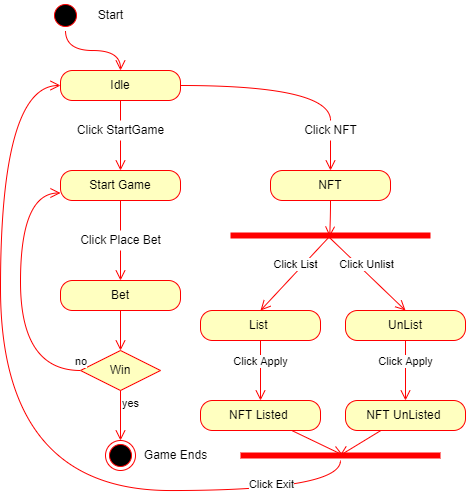

The diagram above was exported from draw.io. Its source (the exported page's mxGraphModel, read from the mxfile embedded in the PNG):
<mxGraphModel dx="1784" dy="505" grid="1" gridSize="10" guides="1" tooltips="1" connect="1" arrows="1" fold="1" page="1" pageScale="1" pageWidth="850" pageHeight="1100" math="0" shadow="0">
  <root>
    <mxCell id="0" />
    <mxCell id="1" parent="0" />
    <mxCell id="XcuGk67Ct1fmPDthEgqu-1" value="" style="ellipse;html=1;shape=startState;fillColor=#000000;strokeColor=#ff0000;" vertex="1" parent="1">
      <mxGeometry x="10" y="40" width="30" height="30" as="geometry" />
    </mxCell>
    <mxCell id="XcuGk67Ct1fmPDthEgqu-2" value="" style="edgeStyle=orthogonalEdgeStyle;html=1;verticalAlign=bottom;endArrow=open;endSize=8;strokeColor=#ff0000;rounded=0;curved=1;entryX=0.5;entryY=0;entryDx=0;entryDy=0;" edge="1" source="XcuGk67Ct1fmPDthEgqu-1" parent="1" target="XcuGk67Ct1fmPDthEgqu-3">
      <mxGeometry relative="1" as="geometry">
        <mxPoint x="80" y="110" as="targetPoint" />
      </mxGeometry>
    </mxCell>
    <mxCell id="XcuGk67Ct1fmPDthEgqu-3" value="Idle" style="rounded=1;whiteSpace=wrap;html=1;arcSize=40;fontColor=#000000;fillColor=#ffffc0;strokeColor=#ff0000;" vertex="1" parent="1">
      <mxGeometry x="20" y="110" width="120" height="30" as="geometry" />
    </mxCell>
    <mxCell id="XcuGk67Ct1fmPDthEgqu-4" value="" style="edgeStyle=orthogonalEdgeStyle;html=1;verticalAlign=bottom;endArrow=open;endSize=8;strokeColor=#ff0000;rounded=0;curved=1;startArrow=none;" edge="1" source="XcuGk67Ct1fmPDthEgqu-5" parent="1">
      <mxGeometry relative="1" as="geometry">
        <mxPoint x="80" y="210" as="targetPoint" />
      </mxGeometry>
    </mxCell>
    <mxCell id="XcuGk67Ct1fmPDthEgqu-5" value="Click StartGame" style="text;html=1;align=center;verticalAlign=middle;resizable=0;points=[];autosize=1;strokeColor=none;fillColor=none;" vertex="1" parent="1">
      <mxGeometry x="30" y="160" width="100" height="20" as="geometry" />
    </mxCell>
    <mxCell id="XcuGk67Ct1fmPDthEgqu-6" value="" style="edgeStyle=orthogonalEdgeStyle;html=1;verticalAlign=bottom;endArrow=none;endSize=8;strokeColor=#ff0000;rounded=0;curved=1;" edge="1" parent="1" source="XcuGk67Ct1fmPDthEgqu-3" target="XcuGk67Ct1fmPDthEgqu-5">
      <mxGeometry relative="1" as="geometry">
        <mxPoint x="80" y="210" as="targetPoint" />
        <mxPoint x="80" y="140" as="sourcePoint" />
      </mxGeometry>
    </mxCell>
    <mxCell id="XcuGk67Ct1fmPDthEgqu-7" value="Start Game" style="rounded=1;whiteSpace=wrap;html=1;arcSize=40;fontColor=#000000;fillColor=#ffffc0;strokeColor=#ff0000;" vertex="1" parent="1">
      <mxGeometry x="20" y="210" width="120" height="30" as="geometry" />
    </mxCell>
    <mxCell id="XcuGk67Ct1fmPDthEgqu-8" value="" style="edgeStyle=orthogonalEdgeStyle;html=1;verticalAlign=bottom;endArrow=open;endSize=8;strokeColor=#ff0000;rounded=0;curved=1;startArrow=none;" edge="1" source="XcuGk67Ct1fmPDthEgqu-9" parent="1" target="XcuGk67Ct1fmPDthEgqu-11">
      <mxGeometry relative="1" as="geometry">
        <mxPoint x="80" y="310" as="targetPoint" />
      </mxGeometry>
    </mxCell>
    <mxCell id="XcuGk67Ct1fmPDthEgqu-9" value="Click Place Bet" style="text;html=1;align=center;verticalAlign=middle;resizable=0;points=[];autosize=1;strokeColor=none;fillColor=none;" vertex="1" parent="1">
      <mxGeometry x="30" y="270" width="100" height="20" as="geometry" />
    </mxCell>
    <mxCell id="XcuGk67Ct1fmPDthEgqu-10" value="" style="edgeStyle=orthogonalEdgeStyle;html=1;verticalAlign=bottom;endArrow=none;endSize=8;strokeColor=#ff0000;rounded=0;curved=1;" edge="1" parent="1" source="XcuGk67Ct1fmPDthEgqu-7" target="XcuGk67Ct1fmPDthEgqu-9">
      <mxGeometry relative="1" as="geometry">
        <mxPoint x="80" y="310" as="targetPoint" />
        <mxPoint x="80" y="240" as="sourcePoint" />
      </mxGeometry>
    </mxCell>
    <mxCell id="XcuGk67Ct1fmPDthEgqu-11" value="Bet" style="rounded=1;whiteSpace=wrap;html=1;arcSize=40;fontColor=#000000;fillColor=#ffffc0;strokeColor=#ff0000;" vertex="1" parent="1">
      <mxGeometry x="20" y="320" width="120" height="30" as="geometry" />
    </mxCell>
    <mxCell id="XcuGk67Ct1fmPDthEgqu-12" value="Start" style="text;html=1;align=center;verticalAlign=middle;resizable=0;points=[];autosize=1;strokeColor=none;fillColor=none;" vertex="1" parent="1">
      <mxGeometry x="50" y="45" width="40" height="20" as="geometry" />
    </mxCell>
    <mxCell id="XcuGk67Ct1fmPDthEgqu-13" value="G" style="ellipse;html=1;shape=endState;fillColor=#000000;strokeColor=#ff0000;" vertex="1" parent="1">
      <mxGeometry x="65" y="480" width="30" height="30" as="geometry" />
    </mxCell>
    <mxCell id="XcuGk67Ct1fmPDthEgqu-24" value="Win" style="rhombus;whiteSpace=wrap;html=1;fillColor=#ffffc0;strokeColor=#ff0000;" vertex="1" parent="1">
      <mxGeometry x="40" y="390" width="80" height="40" as="geometry" />
    </mxCell>
    <mxCell id="XcuGk67Ct1fmPDthEgqu-26" value="yes" style="edgeStyle=orthogonalEdgeStyle;html=1;align=left;verticalAlign=top;endArrow=open;endSize=8;strokeColor=#ff0000;rounded=0;curved=1;entryX=0.5;entryY=0;entryDx=0;entryDy=0;" edge="1" source="XcuGk67Ct1fmPDthEgqu-24" parent="1" target="XcuGk67Ct1fmPDthEgqu-13">
      <mxGeometry x="-1" relative="1" as="geometry">
        <mxPoint x="80" y="490" as="targetPoint" />
      </mxGeometry>
    </mxCell>
    <mxCell id="XcuGk67Ct1fmPDthEgqu-27" value="no" style="edgeStyle=orthogonalEdgeStyle;html=1;align=left;verticalAlign=bottom;endArrow=open;endSize=8;strokeColor=#ff0000;rounded=0;exitX=0;exitY=0.5;exitDx=0;exitDy=0;entryX=0;entryY=0.75;entryDx=0;entryDy=0;curved=1;" edge="1" parent="1" source="XcuGk67Ct1fmPDthEgqu-24" target="XcuGk67Ct1fmPDthEgqu-7">
      <mxGeometry x="-0.9481" relative="1" as="geometry">
        <mxPoint x="220" y="410" as="targetPoint" />
        <mxPoint x="120" y="410" as="sourcePoint" />
        <Array as="points">
          <mxPoint x="-20" y="410" />
          <mxPoint x="-20" y="232" />
        </Array>
        <mxPoint as="offset" />
      </mxGeometry>
    </mxCell>
    <mxCell id="XcuGk67Ct1fmPDthEgqu-30" value="" style="edgeStyle=orthogonalEdgeStyle;html=1;verticalAlign=bottom;endArrow=open;endSize=8;strokeColor=#ff0000;rounded=0;curved=1;startArrow=none;exitX=0.5;exitY=1;exitDx=0;exitDy=0;entryX=0.5;entryY=0;entryDx=0;entryDy=0;" edge="1" parent="1" source="XcuGk67Ct1fmPDthEgqu-11" target="XcuGk67Ct1fmPDthEgqu-24">
      <mxGeometry relative="1" as="geometry">
        <mxPoint x="90" y="330" as="targetPoint" />
        <mxPoint x="90" y="300" as="sourcePoint" />
      </mxGeometry>
    </mxCell>
    <mxCell id="XcuGk67Ct1fmPDthEgqu-34" value="" style="edgeStyle=orthogonalEdgeStyle;html=1;verticalAlign=bottom;endArrow=open;endSize=8;strokeColor=#ff0000;rounded=0;curved=1;startArrow=none;entryX=0.5;entryY=0;entryDx=0;entryDy=0;" edge="1" parent="1" source="XcuGk67Ct1fmPDthEgqu-35" target="XcuGk67Ct1fmPDthEgqu-37">
      <mxGeometry relative="1" as="geometry">
        <mxPoint x="220" y="210" as="targetPoint" />
      </mxGeometry>
    </mxCell>
    <mxCell id="XcuGk67Ct1fmPDthEgqu-35" value="Click NFT" style="text;html=1;align=center;verticalAlign=middle;resizable=0;points=[];autosize=1;strokeColor=none;fillColor=none;" vertex="1" parent="1">
      <mxGeometry x="255" y="160" width="70" height="20" as="geometry" />
    </mxCell>
    <mxCell id="XcuGk67Ct1fmPDthEgqu-36" value="" style="edgeStyle=orthogonalEdgeStyle;html=1;verticalAlign=bottom;endArrow=none;endSize=8;strokeColor=#ff0000;rounded=0;curved=1;exitX=1;exitY=0.5;exitDx=0;exitDy=0;" edge="1" parent="1" target="XcuGk67Ct1fmPDthEgqu-35" source="XcuGk67Ct1fmPDthEgqu-3">
      <mxGeometry relative="1" as="geometry">
        <mxPoint x="220" y="210" as="targetPoint" />
        <mxPoint x="220" y="140" as="sourcePoint" />
      </mxGeometry>
    </mxCell>
    <mxCell id="XcuGk67Ct1fmPDthEgqu-37" value="NFT" style="rounded=1;whiteSpace=wrap;html=1;arcSize=40;fontColor=#000000;fillColor=#ffffc0;strokeColor=#ff0000;" vertex="1" parent="1">
      <mxGeometry x="230" y="210" width="120" height="30" as="geometry" />
    </mxCell>
    <mxCell id="XcuGk67Ct1fmPDthEgqu-38" value="" style="shape=line;html=1;strokeWidth=6;strokeColor=#ff0000;" vertex="1" parent="1">
      <mxGeometry x="190" y="270" width="200" height="10" as="geometry" />
    </mxCell>
    <mxCell id="XcuGk67Ct1fmPDthEgqu-39" value="Click List" style="html=1;verticalAlign=bottom;endArrow=open;endSize=8;strokeColor=#ff0000;rounded=0;elbow=vertical;entryX=0.5;entryY=0;entryDx=0;entryDy=0;" edge="1" parent="1" target="XcuGk67Ct1fmPDthEgqu-44">
      <mxGeometry relative="1" as="geometry">
        <mxPoint x="210" y="350" as="targetPoint" />
        <mxPoint x="290" y="275" as="sourcePoint" />
      </mxGeometry>
    </mxCell>
    <mxCell id="XcuGk67Ct1fmPDthEgqu-40" value="" style="edgeStyle=orthogonalEdgeStyle;html=1;verticalAlign=bottom;endArrow=open;endSize=8;strokeColor=#ff0000;rounded=0;curved=1;exitX=0.5;exitY=1;exitDx=0;exitDy=0;entryX=0.496;entryY=0.614;entryDx=0;entryDy=0;entryPerimeter=0;" edge="1" parent="1" source="XcuGk67Ct1fmPDthEgqu-37" target="XcuGk67Ct1fmPDthEgqu-38">
      <mxGeometry relative="1" as="geometry">
        <mxPoint x="290" y="270" as="targetPoint" />
        <mxPoint x="300" y="290" as="sourcePoint" />
      </mxGeometry>
    </mxCell>
    <mxCell id="XcuGk67Ct1fmPDthEgqu-43" value="Click Unlist" style="html=1;verticalAlign=bottom;endArrow=open;endSize=8;strokeColor=#ff0000;rounded=0;elbow=vertical;exitX=0.49;exitY=0.614;exitDx=0;exitDy=0;exitPerimeter=0;entryX=0.5;entryY=0;entryDx=0;entryDy=0;" edge="1" parent="1" source="XcuGk67Ct1fmPDthEgqu-38" target="XcuGk67Ct1fmPDthEgqu-45">
      <mxGeometry relative="1" as="geometry">
        <mxPoint x="380" y="350" as="targetPoint" />
        <mxPoint x="320" y="305" as="sourcePoint" />
      </mxGeometry>
    </mxCell>
    <mxCell id="XcuGk67Ct1fmPDthEgqu-48" value="Click Apply" style="edgeStyle=none;rounded=0;orthogonalLoop=1;jettySize=auto;html=1;elbow=vertical;endArrow=open;verticalAlign=bottom;strokeColor=#ff0000;endSize=8;entryX=0.5;entryY=0;entryDx=0;entryDy=0;" edge="1" parent="1" source="XcuGk67Ct1fmPDthEgqu-44" target="XcuGk67Ct1fmPDthEgqu-49">
      <mxGeometry relative="1" as="geometry">
        <mxPoint x="220" y="440" as="targetPoint" />
      </mxGeometry>
    </mxCell>
    <mxCell id="XcuGk67Ct1fmPDthEgqu-44" value="List&amp;nbsp;" style="rounded=1;whiteSpace=wrap;html=1;arcSize=40;fontColor=#000000;fillColor=#ffffc0;strokeColor=#ff0000;" vertex="1" parent="1">
      <mxGeometry x="160" y="350" width="120" height="30" as="geometry" />
    </mxCell>
    <mxCell id="XcuGk67Ct1fmPDthEgqu-52" value="Click Apply" style="edgeStyle=none;rounded=0;orthogonalLoop=1;jettySize=auto;html=1;elbow=vertical;endArrow=open;verticalAlign=bottom;strokeColor=#ff0000;endSize=8;" edge="1" parent="1" source="XcuGk67Ct1fmPDthEgqu-45" target="XcuGk67Ct1fmPDthEgqu-51">
      <mxGeometry relative="1" as="geometry" />
    </mxCell>
    <mxCell id="XcuGk67Ct1fmPDthEgqu-45" value="UnList" style="rounded=1;whiteSpace=wrap;html=1;arcSize=40;fontColor=#000000;fillColor=#ffffc0;strokeColor=#ff0000;" vertex="1" parent="1">
      <mxGeometry x="305" y="350" width="120" height="30" as="geometry" />
    </mxCell>
    <mxCell id="XcuGk67Ct1fmPDthEgqu-46" value="Game Ends" style="text;html=1;align=center;verticalAlign=middle;resizable=0;points=[];autosize=1;strokeColor=none;fillColor=none;" vertex="1" parent="1">
      <mxGeometry x="95" y="485" width="80" height="20" as="geometry" />
    </mxCell>
    <mxCell id="XcuGk67Ct1fmPDthEgqu-54" style="edgeStyle=none;rounded=0;orthogonalLoop=1;jettySize=auto;html=1;entryX=0.511;entryY=0.443;entryDx=0;entryDy=0;entryPerimeter=0;elbow=vertical;endArrow=open;verticalAlign=bottom;strokeColor=#ff0000;endSize=8;" edge="1" parent="1" source="XcuGk67Ct1fmPDthEgqu-49" target="XcuGk67Ct1fmPDthEgqu-53">
      <mxGeometry relative="1" as="geometry" />
    </mxCell>
    <mxCell id="XcuGk67Ct1fmPDthEgqu-49" value="NFT Listed&amp;nbsp;" style="rounded=1;whiteSpace=wrap;html=1;arcSize=40;fontColor=#000000;fillColor=#ffffc0;strokeColor=#ff0000;" vertex="1" parent="1">
      <mxGeometry x="160" y="440" width="120" height="30" as="geometry" />
    </mxCell>
    <mxCell id="XcuGk67Ct1fmPDthEgqu-55" style="edgeStyle=none;rounded=0;orthogonalLoop=1;jettySize=auto;html=1;entryX=0.497;entryY=0.5;entryDx=0;entryDy=0;entryPerimeter=0;elbow=vertical;endArrow=open;verticalAlign=bottom;strokeColor=#ff0000;endSize=8;" edge="1" parent="1" source="XcuGk67Ct1fmPDthEgqu-51" target="XcuGk67Ct1fmPDthEgqu-53">
      <mxGeometry relative="1" as="geometry" />
    </mxCell>
    <mxCell id="XcuGk67Ct1fmPDthEgqu-51" value="NFT UnListed&amp;nbsp;" style="rounded=1;whiteSpace=wrap;html=1;arcSize=40;fontColor=#000000;fillColor=#ffffc0;strokeColor=#ff0000;" vertex="1" parent="1">
      <mxGeometry x="305" y="440" width="120" height="30" as="geometry" />
    </mxCell>
    <mxCell id="XcuGk67Ct1fmPDthEgqu-56" style="edgeStyle=orthogonalEdgeStyle;rounded=0;orthogonalLoop=1;jettySize=auto;html=1;elbow=vertical;endArrow=open;verticalAlign=bottom;strokeColor=#ff0000;endSize=8;entryX=0;entryY=0.5;entryDx=0;entryDy=0;curved=1;" edge="1" parent="1" source="XcuGk67Ct1fmPDthEgqu-53" target="XcuGk67Ct1fmPDthEgqu-3">
      <mxGeometry relative="1" as="geometry">
        <mxPoint x="300" y="540" as="targetPoint" />
        <Array as="points">
          <mxPoint x="300" y="530" />
          <mxPoint x="-40" y="530" />
          <mxPoint x="-40" y="125" />
        </Array>
      </mxGeometry>
    </mxCell>
    <mxCell id="XcuGk67Ct1fmPDthEgqu-57" value="Click Exit" style="edgeLabel;html=1;align=center;verticalAlign=middle;resizable=0;points=[];" vertex="1" connectable="0" parent="XcuGk67Ct1fmPDthEgqu-56">
      <mxGeometry x="-0.7625" y="-6" relative="1" as="geometry">
        <mxPoint as="offset" />
      </mxGeometry>
    </mxCell>
    <mxCell id="XcuGk67Ct1fmPDthEgqu-53" value="" style="shape=line;html=1;strokeWidth=6;strokeColor=#ff0000;" vertex="1" parent="1">
      <mxGeometry x="200" y="490" width="200" height="10" as="geometry" />
    </mxCell>
  </root>
</mxGraphModel>